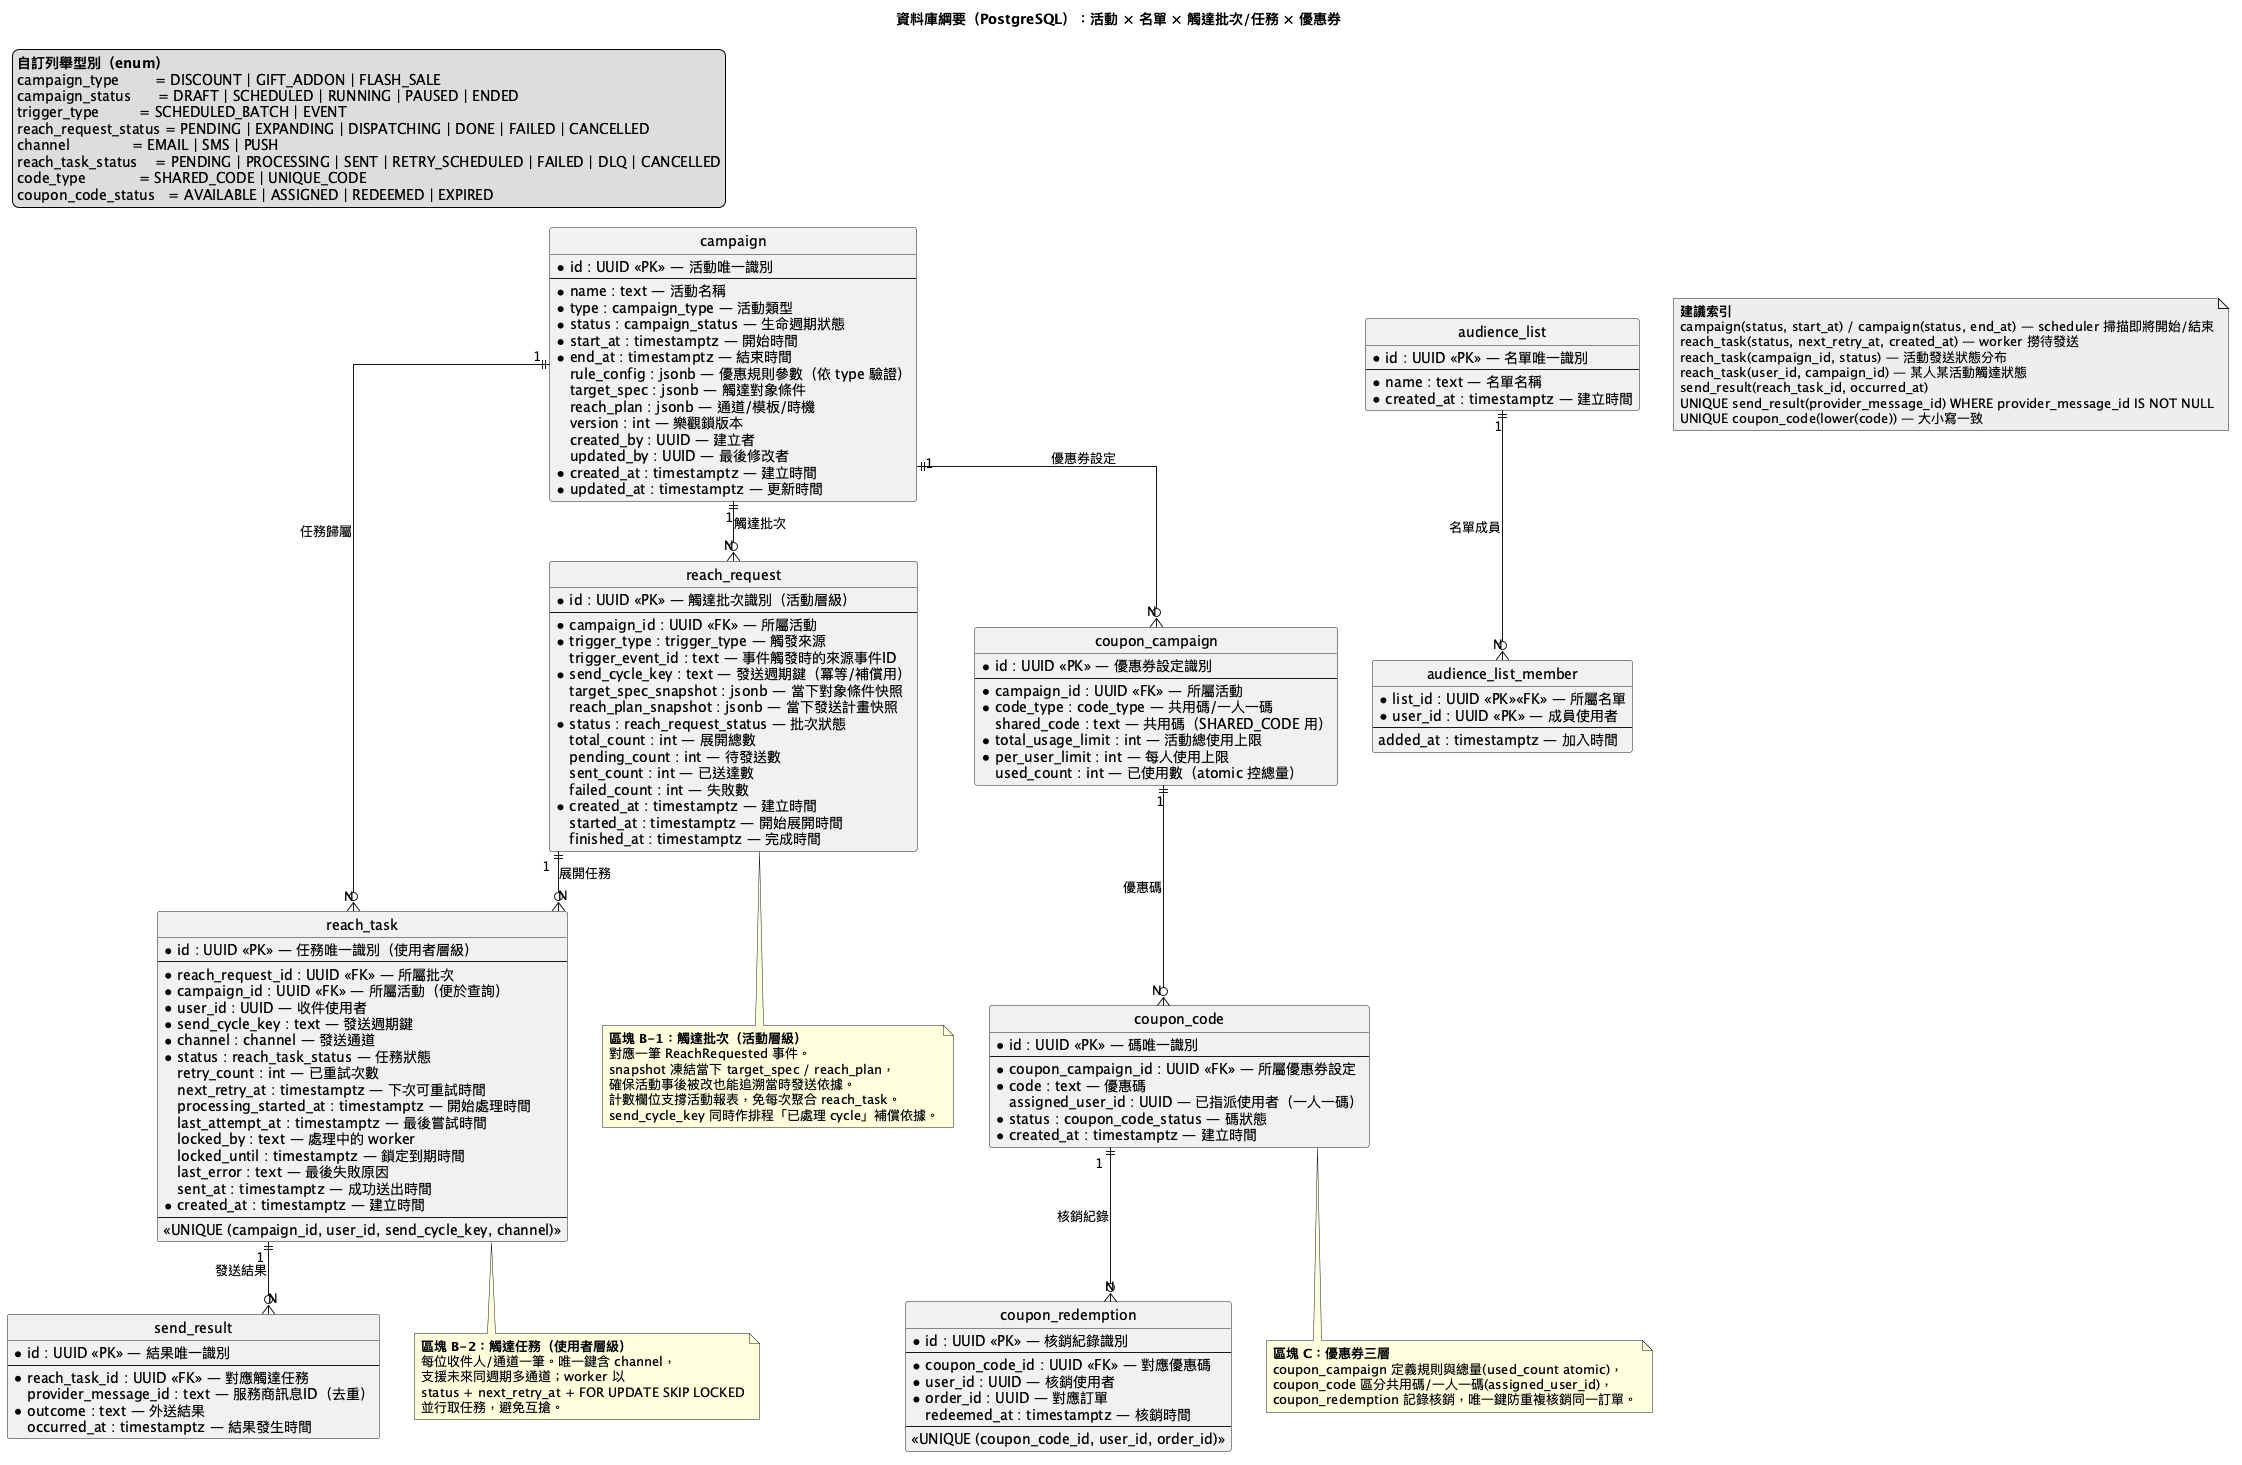

The diagram above was rendered by PlantUML. Its source (embedded in the PNG):
@startuml
title 資料庫綱要（PostgreSQL）：活動 × 名單 × 觸達批次/任務 × 優惠券

skinparam linetype ortho
hide circle

' ============================================================
' 自訂列舉型別定義（PostgreSQL enum）
' ============================================================
legend top left
  **自訂列舉型別（enum）**
  campaign_type        = DISCOUNT | GIFT_ADDON | FLASH_SALE
  campaign_status      = DRAFT | SCHEDULED | RUNNING | PAUSED | ENDED
  trigger_type         = SCHEDULED_BATCH | EVENT
  reach_request_status = PENDING | EXPANDING | DISPATCHING | DONE | FAILED | CANCELLED
  channel              = EMAIL | SMS | PUSH
  reach_task_status    = PENDING | PROCESSING | SENT | RETRY_SCHEDULED | FAILED | DLQ | CANCELLED
  code_type            = SHARED_CODE | UNIQUE_CODE
  coupon_code_status   = AVAILABLE | ASSIGNED | REDEEMED | EXPIRED
endlegend

' ============================================================
' 區塊 A：活動定義（campaign 模組）
' ============================================================
entity "campaign" as campaign {
  * id : UUID <<PK>> — 活動唯一識別
  --
  * name : text — 活動名稱
  * type : campaign_type — 活動類型
  * status : campaign_status — 生命週期狀態
  * start_at : timestamptz — 開始時間
  * end_at : timestamptz — 結束時間
  rule_config : jsonb — 優惠規則參數（依 type 驗證）
  target_spec : jsonb — 觸達對象條件
  reach_plan : jsonb — 通道/模板/時機
  version : int — 樂觀鎖版本
  created_by : UUID — 建立者
  updated_by : UUID — 最後修改者
  * created_at : timestamptz — 建立時間
  * updated_at : timestamptz — 更新時間
}

entity "audience_list" as list {
  * id : UUID <<PK>> — 名單唯一識別
  --
  * name : text — 名單名稱
  * created_at : timestamptz — 建立時間
}

entity "audience_list_member" as member {
  * list_id : UUID <<PK>><<FK>> — 所屬名單
  * user_id : UUID <<PK>> — 成員使用者
  --
  added_at : timestamptz — 加入時間
}

' ============================================================
' 區塊 B：觸達批次與任務（reach 模組）
' ============================================================
entity "reach_request" as request {
  * id : UUID <<PK>> — 觸達批次識別（活動層級）
  --
  * campaign_id : UUID <<FK>> — 所屬活動
  * trigger_type : trigger_type — 觸發來源
  trigger_event_id : text — 事件觸發時的來源事件ID
  * send_cycle_key : text — 發送週期鍵（冪等/補償用）
  target_spec_snapshot : jsonb — 當下對象條件快照
  reach_plan_snapshot : jsonb — 當下發送計畫快照
  * status : reach_request_status — 批次狀態
  total_count : int — 展開總數
  pending_count : int — 待發送數
  sent_count : int — 已送達數
  failed_count : int — 失敗數
  * created_at : timestamptz — 建立時間
  started_at : timestamptz — 開始展開時間
  finished_at : timestamptz — 完成時間
}

entity "reach_task" as task {
  * id : UUID <<PK>> — 任務唯一識別（使用者層級）
  --
  * reach_request_id : UUID <<FK>> — 所屬批次
  * campaign_id : UUID <<FK>> — 所屬活動（便於查詢）
  * user_id : UUID — 收件使用者
  * send_cycle_key : text — 發送週期鍵
  * channel : channel — 發送通道
  * status : reach_task_status — 任務狀態
  retry_count : int — 已重試次數
  next_retry_at : timestamptz — 下次可重試時間
  processing_started_at : timestamptz — 開始處理時間
  last_attempt_at : timestamptz — 最後嘗試時間
  locked_by : text — 處理中的 worker
  locked_until : timestamptz — 鎖定到期時間
  last_error : text — 最後失敗原因
  sent_at : timestamptz — 成功送出時間
  * created_at : timestamptz — 建立時間
  --
  <<UNIQUE (campaign_id, user_id, send_cycle_key, channel)>>
}

entity "send_result" as result {
  * id : UUID <<PK>> — 結果唯一識別
  --
  * reach_task_id : UUID <<FK>> — 對應觸達任務
  provider_message_id : text — 服務商訊息ID（去重）
  * outcome : text — 外送結果
  occurred_at : timestamptz — 結果發生時間
}

' ============================================================
' 區塊 C：優惠券三層（折扣/優惠券活動）
' ============================================================
entity "coupon_campaign" as ccamp {
  * id : UUID <<PK>> — 優惠券設定識別
  --
  * campaign_id : UUID <<FK>> — 所屬活動
  * code_type : code_type — 共用碼/一人一碼
  shared_code : text — 共用碼（SHARED_CODE 用）
  * total_usage_limit : int — 活動總使用上限
  * per_user_limit : int — 每人使用上限
  used_count : int — 已使用數（atomic 控總量）
}

entity "coupon_code" as ccode {
  * id : UUID <<PK>> — 碼唯一識別
  --
  * coupon_campaign_id : UUID <<FK>> — 所屬優惠券設定
  * code : text — 優惠碼
  assigned_user_id : UUID — 已指派使用者（一人一碼）
  * status : coupon_code_status — 碼狀態
  * created_at : timestamptz — 建立時間
}

entity "coupon_redemption" as redeem {
  * id : UUID <<PK>> — 核銷紀錄識別
  --
  * coupon_code_id : UUID <<FK>> — 對應優惠碼
  * user_id : UUID — 核銷使用者
  * order_id : UUID — 對應訂單
  redeemed_at : timestamptz — 核銷時間
  --
  <<UNIQUE (coupon_code_id, user_id, order_id)>>
}

' ===== 關係（1 : N 端點標記）=====
campaign "1" ||--o{ "N" request : 觸達批次
request  "1" ||--o{ "N" task    : 展開任務
campaign "1" ||--o{ "N" task    : 任務歸屬
task     "1" ||--o{ "N" result  : 發送結果
list     "1" ||--o{ "N" member  : 名單成員
campaign "1" ||--o{ "N" ccamp   : 優惠券設定
ccamp    "1" ||--o{ "N" ccode   : 優惠碼
ccode    "1" ||--o{ "N" redeem  : 核銷紀錄

note bottom of request
  **區塊 B-1：觸達批次（活動層級）**
  對應一筆 ReachRequested 事件。
  snapshot 凍結當下 target_spec / reach_plan，
  確保活動事後被改也能追溯當時發送依據。
  計數欄位支撐活動報表，免每次聚合 reach_task。
  send_cycle_key 同時作排程「已處理 cycle」補償依據。
end note

note bottom of task
  **區塊 B-2：觸達任務（使用者層級）**
  每位收件人/通道一筆。唯一鍵含 channel，
  支援未來同週期多通道；worker 以
  status + next_retry_at + FOR UPDATE SKIP LOCKED
  並行取任務，避免互搶。
end note

note bottom of ccode
  **區塊 C：優惠券三層**
  coupon_campaign 定義規則與總量(used_count atomic)，
  coupon_code 區分共用碼/一人一碼(assigned_user_id)，
  coupon_redemption 記錄核銷，唯一鍵防重複核銷同一訂單。
end note

' ============================================================
' 建議索引（非實體欄位，列為設計備註）
' ============================================================
note as IDX #EEEEEE
  **建議索引**
  campaign(status, start_at) / campaign(status, end_at) — scheduler 掃描即將開始/結束
  reach_task(status, next_retry_at, created_at) — worker 撈待發送
  reach_task(campaign_id, status) — 活動發送狀態分布
  reach_task(user_id, campaign_id) — 某人某活動觸達狀態
  send_result(reach_task_id, occurred_at)
  UNIQUE send_result(provider_message_id) WHERE provider_message_id IS NOT NULL
  UNIQUE coupon_code(lower(code)) — 大小寫一致
end note
@enduml